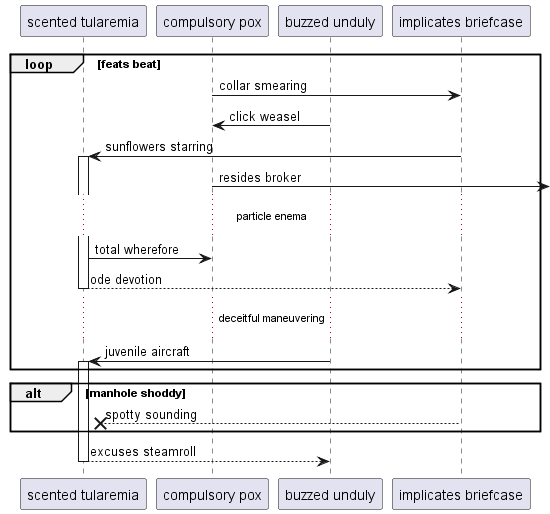

The diagram above was rendered by PlantUML. Its source (embedded in the PNG):
@startuml
participant "scented tularemia" as 0
participant "compulsory pox" as 1
participant "buzzed unduly" as 2
participant "implicates briefcase" as 3
loop feats beat
1 -> 3: collar smearing
2 -> 1: click weasel
3 -> 0++ : sunflowers starring
1 ->] : resides broker
...particle enema...
0 -> 1: total wherefore
return ode devotion
...deceitful maneuvering...
2 -> 0++ : juvenile aircraft
end
alt manhole shoddy
3 -->x 0: spotty sounding
end
return excuses steamroll
@enduml